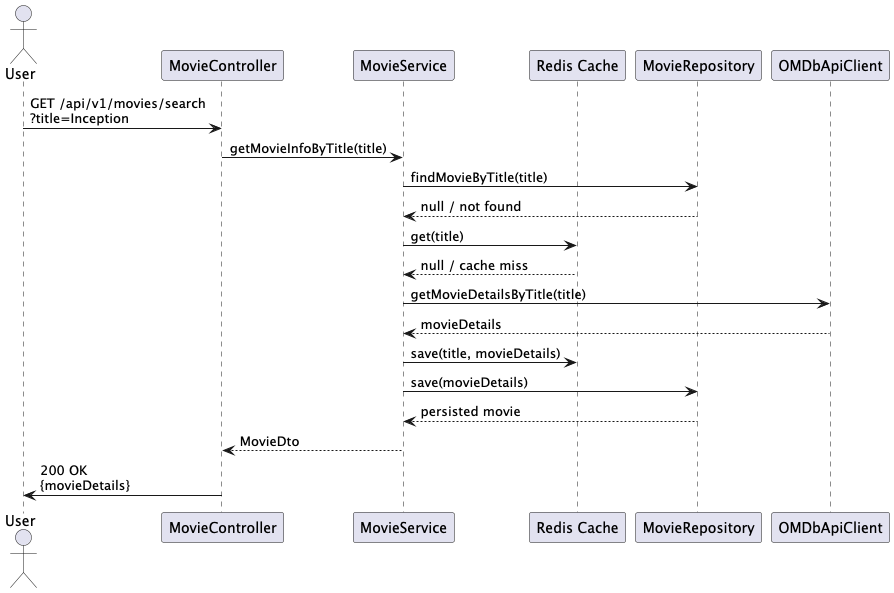

The diagram above was rendered by PlantUML. Its source (embedded in the PNG):
@startuml
actor User
participant "MovieController" as Controller
participant "MovieService" as Service
participant "Redis Cache" as Redis
participant "MovieRepository" as Repo
participant "OMDbApiClient" as ApiClient

User -> Controller: GET /api/v1/movies/search\n?title=Inception
Controller -> Service: getMovieInfoByTitle(title)
Service -> Repo: findMovieByTitle(title)
Repo --> Service: null / not found

Service -> Redis: get(title)
Redis --> Service: null / cache miss

Service -> ApiClient: getMovieDetailsByTitle(title)
ApiClient --> Service: movieDetails
Service -> Redis: save(title, movieDetails)

Service -> Repo: save(movieDetails)
Repo --> Service: persisted movie

Service --> Controller: MovieDto
Controller -> User: 200 OK\n{movieDetails}
@enduml